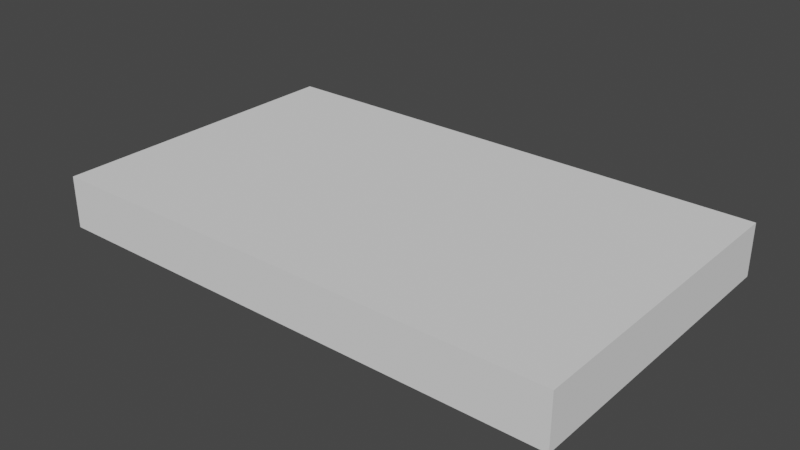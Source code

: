 # Source: wall.blend  (saved by Blender 3.4.6; exported with 4.5.12 LTS)
import bpy
from mathutils import Matrix  # noqa: F401  (used for matrix-valued properties, if any)

bpy.ops.wm.read_factory_settings(use_empty=True)
scene = bpy.context.scene
scene.name = 'Scene'

# ---- collections
col_collection = bpy.data.collections.new('Collection'); scene.collection.children.link(col_collection)

# ---- world
world_world = bpy.data.worlds.new('World'); scene.world = world_world
world_world.use_nodes = True; world_world.node_tree.nodes.clear()
_N = world_world.node_tree.nodes; _L = world_world.node_tree.links
n0 = _N.new('ShaderNodeOutputWorld'); n0.name = 'World Output'; n0.location = (300, 300)
n1 = _N.new('ShaderNodeBackground'); n1.name = 'Background'; n1.location = (10, 300)
n1.inputs[0].default_value = (0.05088, 0.05088, 0.05088, 1.0)
_L.new(n1.outputs[0], n0.inputs[0])
n0.is_active_output = True
world_world.color = (0.05088, 0.05088, 0.05088)
world_world.use_sun_shadow = False
world_world.sun_shadow_jitter_overblur = 0.0

# ---- meshes
me_cube_002 = bpy.data.meshes.new('Cube.002')
me_cube_002.from_pydata([(-5.96e-08, 3.0, -4.47e-08), (-5.96e-08, 3.0, 0.5), (-5.96e-08, 0.0, -4.47e-08), (-5.96e-08, 0.0, 0.5), (5.0, 3.0, -4.47e-08), (5.0, 3.0, 0.5), (5.0, 0.0, -4.47e-08), (5.0, 0.0, 0.5)], [], [(0, 2, 3, 1), (2, 6, 7, 3), (6, 4, 5, 7), (4, 0, 1, 5), (2, 0, 4, 6), (7, 5, 1, 3)])
_uv = me_cube_002.uv_layers.new(name='UVMap')
_uv.uv.foreach_set('vector', [0.375, 0.0, 0.375, 0.25, 0.625, 0.25, 0.625, 0.0, 0.375, 0.25, 0.375, 0.5, 0.625, 0.5, 0.625, 0.25, 0.375, 0.5, 0.375, 0.75, 0.625, 0.75, 0.625, 0.5, 0.375, 0.75, 0.375, 1.0, 0.625, 1.0, 0.625, 0.75, 0.125, 0.5, 0.125, 0.75, 0.375, 0.75, 0.375, 0.5, 0.625, 0.5, 0.625, 0.75, 0.875, 0.75, 0.875, 0.5])
me_cube_002.use_remesh_preserve_volume = False
me_cube_002.use_remesh_preserve_attributes = False
me_cube_002.use_mirror_vertex_groups = False
me_cube_002.update()

# ---- objects
ob_cube_001 = bpy.data.objects.new('Cube.001', me_cube_002)

# ---- transforms, parenting, visibility, modifiers, constraints
ob_cube_001.location = (0.0, 0.0, 0.0)
ob_cube_001.lineart.crease_threshold = 0.0

# ---- collection membership
col_collection.objects.link(ob_cube_001)

# ---- scene / render settings (as saved in the file)
scene.frame_start = 1; scene.frame_end = 250; scene.frame_set(1)
scene.render.engine = 'BLENDER_EEVEE_NEXT'
scene.cycles.use_denoising = False
scene.cycles.samples = 128
scene.cycles.sampling_pattern = 'TABULATED_SOBOL'
scene.cycles.use_adaptive_sampling = False
scene.cycles.use_light_tree = False
scene.view_settings.view_transform = 'Filmic'
bpy.context.view_layer.update()

# ---- added for rendering (the .blend has no active camera and no usable light): camera, sun
cam_auto = bpy.data.cameras.new('AutoCamera')
cam_auto.lens = 50.0
cam_auto.sensor_width = 36.0
cam_auto.clip_end = 1000.0
ob_auto_camera = bpy.data.objects.new('AutoCamera', cam_auto)
scene.collection.objects.link(ob_auto_camera)
ob_auto_camera.location = (7.91474, -4.99769, 4.58179)
ob_auto_camera.rotation_euler = (1.09748, -7.21219e-08, 0.694738)
scene.camera = ob_auto_camera
light_auto_sun = bpy.data.lights.new('AutoSun', 'SUN')
light_auto_sun.energy = 3.0
light_auto_sun.angle = 0.0523599
ob_auto_sun = bpy.data.objects.new('AutoSun', light_auto_sun)
scene.collection.objects.link(ob_auto_sun)
ob_auto_sun.rotation_euler = (0.872665, 0.174533, 0.523599)
bpy.context.view_layer.update()

